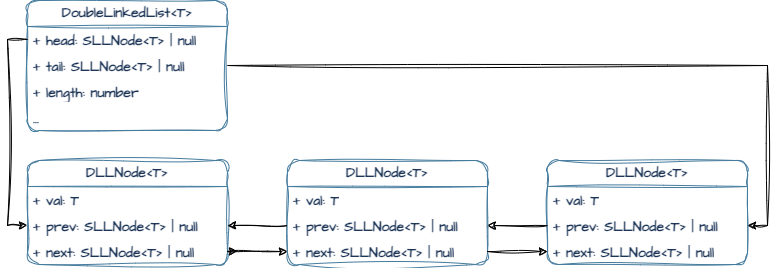

The diagram above was exported from draw.io. Its source (the exported page's mxGraphModel, read from the mxfile embedded in the PNG):
<mxGraphModel dx="1434" dy="1951" grid="1" gridSize="10" guides="1" tooltips="1" connect="1" arrows="1" fold="1" page="1" pageScale="1" pageWidth="827" pageHeight="1169" background="#ffffff" math="0" shadow="0">
  <root>
    <mxCell id="0" />
    <mxCell id="1" parent="0" />
    <mxCell id="xhckDz52mQSJdlj_d_QH-8" value="DLLNode&amp;lt;T&amp;gt;" style="swimlane;fontStyle=1;childLayout=stackLayout;horizontal=1;startSize=26;fillColor=none;horizontalStack=0;resizeParent=1;resizeParentMax=0;resizeLast=0;collapsible=1;marginBottom=0;whiteSpace=wrap;html=1;labelBackgroundColor=none;strokeColor=#457B9D;fontColor=#1D3557;rounded=1;sketch=1;curveFitting=1;jiggle=2;shadow=0;fontFamily=Architects Daughter;fontSource=https%3A%2F%2Ffonts.googleapis.com%2Fcss%3Ffamily%3DArchitects%2BDaughter;fontSize=14;" parent="1" vertex="1">
      <mxGeometry x="80" y="-540" width="200" height="104" as="geometry" />
    </mxCell>
    <mxCell id="xhckDz52mQSJdlj_d_QH-9" value="+ val: T" style="text;strokeColor=none;fillColor=none;align=left;verticalAlign=top;spacingLeft=4;spacingRight=4;overflow=hidden;rotatable=0;points=[[0,0.5],[1,0.5]];portConstraint=eastwest;whiteSpace=wrap;html=1;labelBackgroundColor=none;fontColor=#1D3557;rounded=1;sketch=1;curveFitting=1;jiggle=2;shadow=0;fontFamily=Architects Daughter;fontSource=https%3A%2F%2Ffonts.googleapis.com%2Fcss%3Ffamily%3DArchitects%2BDaughter;fontSize=14;fontStyle=1" parent="xhckDz52mQSJdlj_d_QH-8" vertex="1">
      <mxGeometry y="26" width="200" height="26" as="geometry" />
    </mxCell>
    <mxCell id="xhckDz52mQSJdlj_d_QH-10" value="+ prev: SLLNode&amp;lt;T&amp;gt; | null" style="text;strokeColor=none;fillColor=none;align=left;verticalAlign=top;spacingLeft=4;spacingRight=4;overflow=hidden;rotatable=0;points=[[0,0.5],[1,0.5]];portConstraint=eastwest;whiteSpace=wrap;html=1;labelBackgroundColor=none;fontColor=#1D3557;rounded=1;sketch=1;curveFitting=1;jiggle=2;shadow=0;fontFamily=Architects Daughter;fontSource=https%3A%2F%2Ffonts.googleapis.com%2Fcss%3Ffamily%3DArchitects%2BDaughter;fontSize=14;fontStyle=1" parent="xhckDz52mQSJdlj_d_QH-8" vertex="1">
      <mxGeometry y="52" width="200" height="26" as="geometry" />
    </mxCell>
    <mxCell id="EEHnoZMzJGYmoY3mLPLW-8" style="edgeStyle=orthogonalEdgeStyle;rounded=0;sketch=1;hachureGap=4;jiggle=2;curveFitting=1;orthogonalLoop=1;jettySize=auto;html=1;exitX=1;exitY=0.5;exitDx=0;exitDy=0;fontFamily=Architects Daughter;fontSource=https%3A%2F%2Ffonts.googleapis.com%2Fcss%3Ffamily%3DArchitects%2BDaughter;fontSize=16;" parent="xhckDz52mQSJdlj_d_QH-8" source="EEHnoZMzJGYmoY3mLPLW-1" edge="1">
      <mxGeometry relative="1" as="geometry">
        <mxPoint x="210" y="91" as="targetPoint" />
      </mxGeometry>
    </mxCell>
    <mxCell id="EEHnoZMzJGYmoY3mLPLW-1" value="+ next: SLLNode&amp;lt;T&amp;gt; | null" style="text;strokeColor=none;fillColor=none;align=left;verticalAlign=top;spacingLeft=4;spacingRight=4;overflow=hidden;rotatable=0;points=[[0,0.5],[1,0.5]];portConstraint=eastwest;whiteSpace=wrap;html=1;labelBackgroundColor=none;fontColor=#1D3557;rounded=1;sketch=1;curveFitting=1;jiggle=2;shadow=0;fontFamily=Architects Daughter;fontSource=https%3A%2F%2Ffonts.googleapis.com%2Fcss%3Ffamily%3DArchitects%2BDaughter;fontSize=14;fontStyle=1" parent="xhckDz52mQSJdlj_d_QH-8" vertex="1">
      <mxGeometry y="78" width="200" height="26" as="geometry" />
    </mxCell>
    <mxCell id="xhckDz52mQSJdlj_d_QH-19" value="DoubleLinkedList&amp;lt;T&amp;gt;" style="swimlane;fontStyle=1;childLayout=stackLayout;horizontal=1;startSize=26;fillColor=none;horizontalStack=0;resizeParent=1;resizeParentMax=0;resizeLast=0;collapsible=1;marginBottom=0;whiteSpace=wrap;html=1;labelBackgroundColor=none;strokeColor=#457B9D;fontColor=#1D3557;rounded=1;sketch=1;curveFitting=1;jiggle=2;shadow=0;fontFamily=Architects Daughter;fontSource=https%3A%2F%2Ffonts.googleapis.com%2Fcss%3Ffamily%3DArchitects%2BDaughter;fontSize=14;" parent="1" vertex="1">
      <mxGeometry x="80" y="-700" width="200" height="130" as="geometry" />
    </mxCell>
    <mxCell id="xhckDz52mQSJdlj_d_QH-20" value="+ head:&amp;nbsp;SLLNode&amp;lt;T&amp;gt; | null" style="text;strokeColor=none;fillColor=none;align=left;verticalAlign=top;spacingLeft=4;spacingRight=4;overflow=hidden;rotatable=0;points=[[0,0.5],[1,0.5]];portConstraint=eastwest;whiteSpace=wrap;html=1;labelBackgroundColor=none;fontColor=#1D3557;rounded=1;sketch=1;curveFitting=1;jiggle=2;shadow=0;fontFamily=Architects Daughter;fontSource=https%3A%2F%2Ffonts.googleapis.com%2Fcss%3Ffamily%3DArchitects%2BDaughter;fontSize=14;fontStyle=1" parent="xhckDz52mQSJdlj_d_QH-19" vertex="1">
      <mxGeometry y="26" width="200" height="26" as="geometry" />
    </mxCell>
    <mxCell id="xhckDz52mQSJdlj_d_QH-21" value="+ tail: SLLNode&amp;lt;T&amp;gt; | null" style="text;strokeColor=none;fillColor=none;align=left;verticalAlign=top;spacingLeft=4;spacingRight=4;overflow=hidden;rotatable=0;points=[[0,0.5],[1,0.5]];portConstraint=eastwest;whiteSpace=wrap;html=1;labelBackgroundColor=none;fontColor=#1D3557;rounded=1;sketch=1;curveFitting=1;jiggle=2;shadow=0;fontFamily=Architects Daughter;fontSource=https%3A%2F%2Ffonts.googleapis.com%2Fcss%3Ffamily%3DArchitects%2BDaughter;fontSize=14;fontStyle=1" parent="xhckDz52mQSJdlj_d_QH-19" vertex="1">
      <mxGeometry y="52" width="200" height="26" as="geometry" />
    </mxCell>
    <mxCell id="xhckDz52mQSJdlj_d_QH-32" value="+ length: number" style="text;strokeColor=none;fillColor=none;align=left;verticalAlign=top;spacingLeft=4;spacingRight=4;overflow=hidden;rotatable=0;points=[[0,0.5],[1,0.5]];portConstraint=eastwest;whiteSpace=wrap;html=1;labelBackgroundColor=none;fontColor=#1D3557;rounded=1;sketch=1;curveFitting=1;jiggle=2;shadow=0;fontFamily=Architects Daughter;fontSource=https%3A%2F%2Ffonts.googleapis.com%2Fcss%3Ffamily%3DArchitects%2BDaughter;fontSize=14;fontStyle=1" parent="xhckDz52mQSJdlj_d_QH-19" vertex="1">
      <mxGeometry y="78" width="200" height="26" as="geometry" />
    </mxCell>
    <mxCell id="xhckDz52mQSJdlj_d_QH-39" value="..." style="text;strokeColor=none;fillColor=none;align=left;verticalAlign=top;spacingLeft=4;spacingRight=4;overflow=hidden;rotatable=0;points=[[0,0.5],[1,0.5]];portConstraint=eastwest;whiteSpace=wrap;html=1;labelBackgroundColor=none;fontColor=#1D3557;rounded=1;sketch=1;curveFitting=1;jiggle=2;shadow=0;fontFamily=Architects Daughter;fontSource=https%3A%2F%2Ffonts.googleapis.com%2Fcss%3Ffamily%3DArchitects%2BDaughter;fontSize=14;fontStyle=1" parent="xhckDz52mQSJdlj_d_QH-19" vertex="1">
      <mxGeometry y="104" width="200" height="26" as="geometry" />
    </mxCell>
    <mxCell id="xhckDz52mQSJdlj_d_QH-22" value="DLLNode&amp;lt;T&amp;gt;" style="swimlane;fontStyle=1;childLayout=stackLayout;horizontal=1;startSize=26;fillColor=none;horizontalStack=0;resizeParent=1;resizeParentMax=0;resizeLast=0;collapsible=1;marginBottom=0;whiteSpace=wrap;html=1;labelBackgroundColor=none;strokeColor=#457B9D;fontColor=#1D3557;rounded=1;sketch=1;curveFitting=1;jiggle=2;shadow=0;fontFamily=Architects Daughter;fontSource=https%3A%2F%2Ffonts.googleapis.com%2Fcss%3Ffamily%3DArchitects%2BDaughter;fontSize=14;" parent="1" vertex="1">
      <mxGeometry x="340" y="-540" width="200" height="104" as="geometry">
        <mxRectangle x="280" y="-560" width="110" height="30" as="alternateBounds" />
      </mxGeometry>
    </mxCell>
    <mxCell id="xhckDz52mQSJdlj_d_QH-23" value="+ val: T" style="text;strokeColor=none;fillColor=none;align=left;verticalAlign=top;spacingLeft=4;spacingRight=4;overflow=hidden;rotatable=0;points=[[0,0.5],[1,0.5]];portConstraint=eastwest;whiteSpace=wrap;html=1;labelBackgroundColor=none;fontColor=#1D3557;rounded=1;sketch=1;curveFitting=1;jiggle=2;shadow=0;fontFamily=Architects Daughter;fontSource=https%3A%2F%2Ffonts.googleapis.com%2Fcss%3Ffamily%3DArchitects%2BDaughter;fontSize=14;fontStyle=1" parent="xhckDz52mQSJdlj_d_QH-22" vertex="1">
      <mxGeometry y="26" width="200" height="26" as="geometry" />
    </mxCell>
    <mxCell id="xhckDz52mQSJdlj_d_QH-24" value="+ prev: SLLNode&amp;lt;T&amp;gt; | null" style="text;strokeColor=none;fillColor=none;align=left;verticalAlign=top;spacingLeft=4;spacingRight=4;overflow=hidden;rotatable=0;points=[[0,0.5],[1,0.5]];portConstraint=eastwest;whiteSpace=wrap;html=1;labelBackgroundColor=none;fontColor=#1D3557;rounded=1;sketch=1;curveFitting=1;jiggle=2;shadow=0;fontFamily=Architects Daughter;fontSource=https%3A%2F%2Ffonts.googleapis.com%2Fcss%3Ffamily%3DArchitects%2BDaughter;fontSize=14;fontStyle=1" parent="xhckDz52mQSJdlj_d_QH-22" vertex="1">
      <mxGeometry y="52" width="200" height="26" as="geometry" />
    </mxCell>
    <mxCell id="EEHnoZMzJGYmoY3mLPLW-2" value="+ next: SLLNode&amp;lt;T&amp;gt; | null" style="text;strokeColor=none;fillColor=none;align=left;verticalAlign=top;spacingLeft=4;spacingRight=4;overflow=hidden;rotatable=0;points=[[0,0.5],[1,0.5]];portConstraint=eastwest;whiteSpace=wrap;html=1;labelBackgroundColor=none;fontColor=#1D3557;rounded=1;sketch=1;curveFitting=1;jiggle=2;shadow=0;fontFamily=Architects Daughter;fontSource=https%3A%2F%2Ffonts.googleapis.com%2Fcss%3Ffamily%3DArchitects%2BDaughter;fontSize=14;fontStyle=1" parent="xhckDz52mQSJdlj_d_QH-22" vertex="1">
      <mxGeometry y="78" width="200" height="26" as="geometry" />
    </mxCell>
    <mxCell id="xhckDz52mQSJdlj_d_QH-25" value="DLLNode&amp;lt;T&amp;gt;" style="swimlane;fontStyle=1;childLayout=stackLayout;horizontal=1;startSize=26;fillColor=none;horizontalStack=0;resizeParent=1;resizeParentMax=0;resizeLast=0;collapsible=1;marginBottom=0;whiteSpace=wrap;html=1;labelBackgroundColor=none;strokeColor=#457B9D;fontColor=#1D3557;rounded=1;sketch=1;curveFitting=1;jiggle=2;shadow=0;fontFamily=Architects Daughter;fontSource=https%3A%2F%2Ffonts.googleapis.com%2Fcss%3Ffamily%3DArchitects%2BDaughter;fontSize=14;" parent="1" vertex="1">
      <mxGeometry x="600" y="-540" width="200" height="104" as="geometry" />
    </mxCell>
    <mxCell id="xhckDz52mQSJdlj_d_QH-26" value="+ val: T" style="text;strokeColor=none;fillColor=none;align=left;verticalAlign=top;spacingLeft=4;spacingRight=4;overflow=hidden;rotatable=0;points=[[0,0.5],[1,0.5]];portConstraint=eastwest;whiteSpace=wrap;html=1;labelBackgroundColor=none;fontColor=#1D3557;rounded=1;sketch=1;curveFitting=1;jiggle=2;shadow=0;fontFamily=Architects Daughter;fontSource=https%3A%2F%2Ffonts.googleapis.com%2Fcss%3Ffamily%3DArchitects%2BDaughter;fontSize=14;fontStyle=1" parent="xhckDz52mQSJdlj_d_QH-25" vertex="1">
      <mxGeometry y="26" width="200" height="26" as="geometry" />
    </mxCell>
    <mxCell id="xhckDz52mQSJdlj_d_QH-27" value="+ prev: SLLNode&amp;lt;T&amp;gt; | null" style="text;strokeColor=none;fillColor=none;align=left;verticalAlign=top;spacingLeft=4;spacingRight=4;overflow=hidden;rotatable=0;points=[[0,0.5],[1,0.5]];portConstraint=eastwest;whiteSpace=wrap;html=1;labelBackgroundColor=none;fontColor=#1D3557;rounded=1;sketch=1;curveFitting=1;jiggle=2;shadow=0;fontFamily=Architects Daughter;fontSource=https%3A%2F%2Ffonts.googleapis.com%2Fcss%3Ffamily%3DArchitects%2BDaughter;fontSize=14;fontStyle=1" parent="xhckDz52mQSJdlj_d_QH-25" vertex="1">
      <mxGeometry y="52" width="200" height="26" as="geometry" />
    </mxCell>
    <mxCell id="EEHnoZMzJGYmoY3mLPLW-3" value="+ next: SLLNode&amp;lt;T&amp;gt; | null" style="text;strokeColor=none;fillColor=none;align=left;verticalAlign=top;spacingLeft=4;spacingRight=4;overflow=hidden;rotatable=0;points=[[0,0.5],[1,0.5]];portConstraint=eastwest;whiteSpace=wrap;html=1;labelBackgroundColor=none;fontColor=#1D3557;rounded=1;sketch=1;curveFitting=1;jiggle=2;shadow=0;fontFamily=Architects Daughter;fontSource=https%3A%2F%2Ffonts.googleapis.com%2Fcss%3Ffamily%3DArchitects%2BDaughter;fontSize=14;fontStyle=1" parent="xhckDz52mQSJdlj_d_QH-25" vertex="1">
      <mxGeometry y="78" width="200" height="26" as="geometry" />
    </mxCell>
    <mxCell id="EEHnoZMzJGYmoY3mLPLW-17" style="edgeStyle=orthogonalEdgeStyle;rounded=0;sketch=1;hachureGap=4;jiggle=2;curveFitting=1;orthogonalLoop=1;jettySize=auto;html=1;exitX=1;exitY=0.5;exitDx=0;exitDy=0;entryX=0;entryY=0.5;entryDx=0;entryDy=0;fontFamily=Architects Daughter;fontSource=https%3A%2F%2Ffonts.googleapis.com%2Fcss%3Ffamily%3DArchitects%2BDaughter;fontSize=16;" parent="1" source="EEHnoZMzJGYmoY3mLPLW-1" target="EEHnoZMzJGYmoY3mLPLW-2" edge="1">
      <mxGeometry relative="1" as="geometry" />
    </mxCell>
    <mxCell id="EEHnoZMzJGYmoY3mLPLW-18" style="edgeStyle=orthogonalEdgeStyle;rounded=0;sketch=1;hachureGap=4;jiggle=2;curveFitting=1;orthogonalLoop=1;jettySize=auto;html=1;exitX=0;exitY=0.5;exitDx=0;exitDy=0;fontFamily=Architects Daughter;fontSource=https%3A%2F%2Ffonts.googleapis.com%2Fcss%3Ffamily%3DArchitects%2BDaughter;fontSize=16;" parent="1" source="xhckDz52mQSJdlj_d_QH-24" target="xhckDz52mQSJdlj_d_QH-10" edge="1">
      <mxGeometry relative="1" as="geometry" />
    </mxCell>
    <mxCell id="EEHnoZMzJGYmoY3mLPLW-19" style="edgeStyle=orthogonalEdgeStyle;rounded=0;sketch=1;hachureGap=4;jiggle=2;curveFitting=1;orthogonalLoop=1;jettySize=auto;html=1;exitX=1;exitY=0.5;exitDx=0;exitDy=0;entryX=0;entryY=0.5;entryDx=0;entryDy=0;fontFamily=Architects Daughter;fontSource=https%3A%2F%2Ffonts.googleapis.com%2Fcss%3Ffamily%3DArchitects%2BDaughter;fontSize=16;" parent="1" source="EEHnoZMzJGYmoY3mLPLW-2" target="EEHnoZMzJGYmoY3mLPLW-3" edge="1">
      <mxGeometry relative="1" as="geometry" />
    </mxCell>
    <mxCell id="EEHnoZMzJGYmoY3mLPLW-20" style="edgeStyle=orthogonalEdgeStyle;rounded=0;sketch=1;hachureGap=4;jiggle=2;curveFitting=1;orthogonalLoop=1;jettySize=auto;html=1;exitX=0;exitY=0.5;exitDx=0;exitDy=0;entryX=1;entryY=0.5;entryDx=0;entryDy=0;fontFamily=Architects Daughter;fontSource=https%3A%2F%2Ffonts.googleapis.com%2Fcss%3Ffamily%3DArchitects%2BDaughter;fontSize=16;" parent="1" source="xhckDz52mQSJdlj_d_QH-27" target="xhckDz52mQSJdlj_d_QH-24" edge="1">
      <mxGeometry relative="1" as="geometry" />
    </mxCell>
    <mxCell id="EEHnoZMzJGYmoY3mLPLW-21" style="edgeStyle=orthogonalEdgeStyle;rounded=0;sketch=1;hachureGap=4;jiggle=2;curveFitting=1;orthogonalLoop=1;jettySize=auto;html=1;exitX=1;exitY=0.5;exitDx=0;exitDy=0;entryX=1;entryY=0.5;entryDx=0;entryDy=0;fontFamily=Architects Daughter;fontSource=https%3A%2F%2Ffonts.googleapis.com%2Fcss%3Ffamily%3DArchitects%2BDaughter;fontSize=16;" parent="1" source="xhckDz52mQSJdlj_d_QH-21" target="xhckDz52mQSJdlj_d_QH-27" edge="1">
      <mxGeometry relative="1" as="geometry" />
    </mxCell>
    <mxCell id="EEHnoZMzJGYmoY3mLPLW-22" style="edgeStyle=orthogonalEdgeStyle;rounded=0;sketch=1;hachureGap=4;jiggle=2;curveFitting=1;orthogonalLoop=1;jettySize=auto;html=1;exitX=0;exitY=0.5;exitDx=0;exitDy=0;entryX=0;entryY=0.5;entryDx=0;entryDy=0;fontFamily=Architects Daughter;fontSource=https%3A%2F%2Ffonts.googleapis.com%2Fcss%3Ffamily%3DArchitects%2BDaughter;fontSize=16;" parent="1" source="xhckDz52mQSJdlj_d_QH-20" target="xhckDz52mQSJdlj_d_QH-10" edge="1">
      <mxGeometry relative="1" as="geometry" />
    </mxCell>
  </root>
</mxGraphModel>